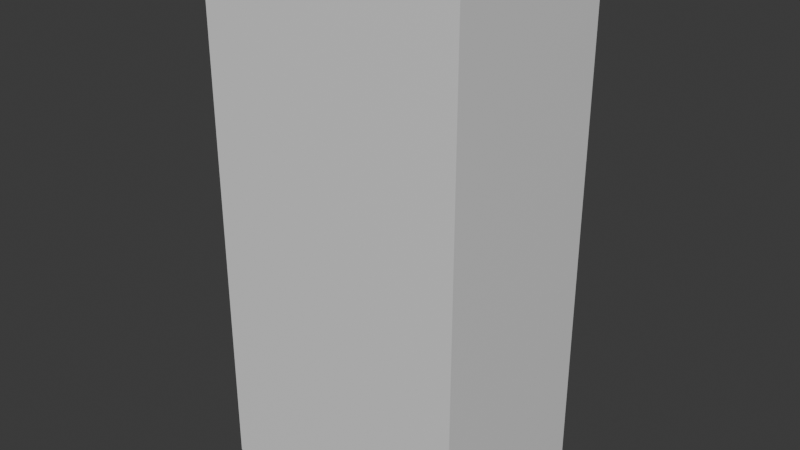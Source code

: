 # Source: tower.blend  (saved by Blender 5.2.44; exported with 4.5.12 LTS)
import bpy
from mathutils import Matrix  # noqa: F401  (used for matrix-valued properties, if any)

bpy.ops.wm.read_factory_settings(use_empty=True)
scene = bpy.context.scene
scene.name = 'Scene'

# ---- collections
col_collection = bpy.data.collections.new('Collection'); scene.collection.children.link(col_collection)

# ---- materials (node trees are filled in below, after node groups)
mat_material = bpy.data.materials.new('Material')
mat_material.alpha_threshold = 0.0
mat_material.use_backface_culling_lightprobe_volume = False
mat_material.roughness = 0.5
mat_material.line_color = (0.0, 0.0, 0.0, 1.0)

# ---- material node trees
mat_material.use_nodes = True; mat_material.node_tree.nodes.clear()
_N = mat_material.node_tree.nodes; _L = mat_material.node_tree.links
n0 = _N.new('ShaderNodeOutputMaterial'); n0.name = 'Material Output'; n0.location = (200, 100)
n1 = _N.new('ShaderNodeBsdfPrincipled'); n1.name = 'Principled BSDF'; n1.location = (-200, 100)
n1.inputs[10].default_value = 0.005
_L.new(n1.outputs[0], n0.inputs[0])
n0.is_active_output = True

# ---- world
world_world = bpy.data.worlds.new('World'); scene.world = world_world
world_world.use_nodes = True; world_world.node_tree.nodes.clear()
_N = world_world.node_tree.nodes; _L = world_world.node_tree.links
n0 = _N.new('ShaderNodeOutputWorld'); n0.name = 'World Output'; n0.location = (200, 100)
n1 = _N.new('ShaderNodeBackground'); n1.name = 'Background'; n1.location = (-200, 100)
n1.inputs[0].default_value = (0.05088, 0.05088, 0.05088, 1.0)
_L.new(n1.outputs[0], n0.inputs[0])
n0.is_active_output = True
world_world.color = (0.05088, 0.05088, 0.05088)
world_world.sun_shadow_jitter_overblur = 0.0

# ---- meshes
me_cube = bpy.data.meshes.new('Cube')
me_cube.from_pydata([(0.922, 0.922, 1.0), (1.0, 1.0, -1.0), (0.922, -0.922, 1.0), (1.0, -1.0, -1.0), (-0.922, 0.922, 1.0), (-1.0, 1.0, -1.0), (-0.922, -0.922, 1.0), (-1.0, -1.0, -1.0), (1.0, -1.0, 1.0), (-1.0, -1.0, 1.0), (1.0, 1.0, 1.0), (-1.0, 1.0, 1.0), (0.922, -0.922, 0.9564), (-0.922, -0.922, 0.9564), (0.922, 0.922, 0.9564), (-0.922, 0.922, 0.9564)], [], [(4, 6, 13, 15), (3, 8, 9, 7), (7, 9, 11, 5), (5, 1, 3, 7), (1, 10, 8, 3), (5, 11, 10, 1), (2, 6, 9, 8), (0, 2, 8, 10), (6, 4, 11, 9), (4, 0, 10, 11), (14, 15, 13, 12), (6, 2, 12, 13), (0, 4, 15, 14), (2, 0, 14, 12)])
_uv = me_cube.uv_layers.new(name='UVMap')
_uv.uv.foreach_set('vector', [0.8653, 0.5097, 0.8653, 0.7403, 0.8653, 0.7403, 0.8653, 0.5097, 0.375, 0.75, 0.625, 0.75, 0.625, 1.0, 0.375, 1.0, 0.375, 0.0, 0.625, 0.0, 0.625, 0.25, 0.375, 0.25, 0.125, 0.5, 0.375, 0.5, 0.375, 0.75, 0.125, 0.75, 0.375, 0.5, 0.625, 0.5, 0.625, 0.75, 0.375, 0.75, 0.375, 0.25, 0.625, 0.25, 0.625, 0.5, 0.375, 0.5, 0.6347, 0.7403, 0.8653, 0.7403, 0.875, 0.75, 0.625, 0.75, 0.6347, 0.5097, 0.6347, 0.7403, 0.625, 0.75, 0.625, 0.5, 0.8653, 0.7403, 0.8653, 0.5097, 0.875, 0.5, 0.875, 0.75, 0.8653, 0.5097, 0.6347, 0.5097, 0.625, 0.5, 0.875, 0.5, 0.6347, 0.5097, 0.8653, 0.5097, 0.8653, 0.7403, 0.6347, 0.7403, 0.8653, 0.7403, 0.6347, 0.7403, 0.6347, 0.7403, 0.8653, 0.7403, 0.6347, 0.5097, 0.8653, 0.5097, 0.8653, 0.5097, 0.6347, 0.5097, 0.6347, 0.7403, 0.6347, 0.5097, 0.6347, 0.5097, 0.6347, 0.7403])
me_cube.materials.append(mat_material)
me_cube.use_mirror_vertex_groups = False
me_cube.update()

# ---- objects
ob_cube = bpy.data.objects.new('Cube', me_cube)

# ---- transforms, parenting, visibility, modifiers, constraints
ob_cube.location = (0.0, 0.0, 16.49)
ob_cube.scale = (8.5, 6.088, 17.03)
ob_cube.lock_rotations_4d = False
ob_cube.empty_display_type = 'ARROWS'
ob_cube.lineart.crease_threshold = 0.0

# ---- collection membership
col_collection.objects.link(ob_cube)

# ---- scene / render settings (as saved in the file)
scene.frame_start = 1; scene.frame_end = 250; scene.frame_set(1)
scene.render.engine = 'BLENDER_EEVEE_NEXT'
scene.render.bake_bias = 0.0
scene.render.bake_samples = 0
scene.render.compositor_device = 'GPU'
scene.eevee.use_volume_custom_range = False
scene.eevee.fast_gi_thickness_near = 0.1
scene.eevee.fast_gi_thickness_far = 0.0
scene.eevee.ray_tracing_options.screen_trace_thickness = 0.1
bpy.context.view_layer.update()

# ---- added for rendering (the .blend has no active camera and no usable light): camera, sun
cam_auto = bpy.data.cameras.new('AutoCamera')
cam_auto.lens = 50.0
cam_auto.sensor_width = 36.0
cam_auto.clip_end = 1000.0
ob_auto_camera = bpy.data.objects.new('AutoCamera', cam_auto)
scene.collection.objects.link(ob_auto_camera)
ob_auto_camera.location = (36.9744, -44.3693, 46.0723)
ob_auto_camera.rotation_euler = (1.09748, -7.21219e-08, 0.694738)
scene.camera = ob_auto_camera
light_auto_sun = bpy.data.lights.new('AutoSun', 'SUN')
light_auto_sun.energy = 3.0
light_auto_sun.angle = 0.0523599
ob_auto_sun = bpy.data.objects.new('AutoSun', light_auto_sun)
scene.collection.objects.link(ob_auto_sun)
ob_auto_sun.rotation_euler = (0.872665, 0.174533, 0.523599)
bpy.context.view_layer.update()
